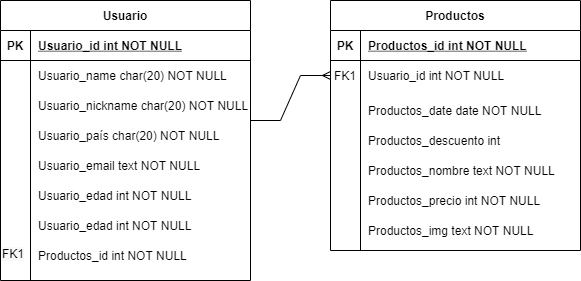

The diagram above was exported from draw.io. Its source (the exported page's mxGraphModel, read from the mxfile embedded in the PNG):
<mxGraphModel dx="1086" dy="806" grid="1" gridSize="10" guides="1" tooltips="1" connect="1" arrows="1" fold="1" page="1" pageScale="1" pageWidth="850" pageHeight="1100" math="0" shadow="0" extFonts="Permanent Marker^https://fonts.googleapis.com/css?family=Permanent+Marker">
  <root>
    <mxCell id="0" />
    <mxCell id="1" parent="0" />
    <mxCell id="C-vyLk0tnHw3VtMMgP7b-2" value="Productos" style="shape=table;startSize=30;container=1;collapsible=1;childLayout=tableLayout;fixedRows=1;rowLines=0;fontStyle=1;align=center;resizeLast=1;" parent="1" vertex="1">
      <mxGeometry x="450" y="120" width="250" height="250" as="geometry" />
    </mxCell>
    <mxCell id="C-vyLk0tnHw3VtMMgP7b-3" value="" style="shape=partialRectangle;collapsible=0;dropTarget=0;pointerEvents=0;fillColor=none;points=[[0,0.5],[1,0.5]];portConstraint=eastwest;top=0;left=0;right=0;bottom=1;" parent="C-vyLk0tnHw3VtMMgP7b-2" vertex="1">
      <mxGeometry y="30" width="250" height="30" as="geometry" />
    </mxCell>
    <mxCell id="C-vyLk0tnHw3VtMMgP7b-4" value="PK" style="shape=partialRectangle;overflow=hidden;connectable=0;fillColor=none;top=0;left=0;bottom=0;right=0;fontStyle=1;" parent="C-vyLk0tnHw3VtMMgP7b-3" vertex="1">
      <mxGeometry width="30" height="30" as="geometry">
        <mxRectangle width="30" height="30" as="alternateBounds" />
      </mxGeometry>
    </mxCell>
    <mxCell id="C-vyLk0tnHw3VtMMgP7b-5" value="Productos_id int NOT NULL " style="shape=partialRectangle;overflow=hidden;connectable=0;fillColor=none;top=0;left=0;bottom=0;right=0;align=left;spacingLeft=6;fontStyle=5;" parent="C-vyLk0tnHw3VtMMgP7b-3" vertex="1">
      <mxGeometry x="30" width="220" height="30" as="geometry">
        <mxRectangle width="220" height="30" as="alternateBounds" />
      </mxGeometry>
    </mxCell>
    <mxCell id="C-vyLk0tnHw3VtMMgP7b-6" value="" style="shape=partialRectangle;collapsible=0;dropTarget=0;pointerEvents=0;fillColor=none;points=[[0,0.5],[1,0.5]];portConstraint=eastwest;top=0;left=0;right=0;bottom=0;" parent="C-vyLk0tnHw3VtMMgP7b-2" vertex="1">
      <mxGeometry y="60" width="250" height="30" as="geometry" />
    </mxCell>
    <mxCell id="C-vyLk0tnHw3VtMMgP7b-7" value="FK1" style="shape=partialRectangle;overflow=hidden;connectable=0;fillColor=none;top=0;left=0;bottom=0;right=0;" parent="C-vyLk0tnHw3VtMMgP7b-6" vertex="1">
      <mxGeometry width="30" height="30" as="geometry">
        <mxRectangle width="30" height="30" as="alternateBounds" />
      </mxGeometry>
    </mxCell>
    <mxCell id="C-vyLk0tnHw3VtMMgP7b-8" value="Usuario_id int NOT NULL" style="shape=partialRectangle;overflow=hidden;connectable=0;fillColor=none;top=0;left=0;bottom=0;right=0;align=left;spacingLeft=6;" parent="C-vyLk0tnHw3VtMMgP7b-6" vertex="1">
      <mxGeometry x="30" width="220" height="30" as="geometry">
        <mxRectangle width="220" height="30" as="alternateBounds" />
      </mxGeometry>
    </mxCell>
    <mxCell id="C-vyLk0tnHw3VtMMgP7b-9" value="" style="shape=partialRectangle;collapsible=0;dropTarget=0;pointerEvents=0;fillColor=none;points=[[0,0.5],[1,0.5]];portConstraint=eastwest;top=0;left=0;right=0;bottom=0;" parent="C-vyLk0tnHw3VtMMgP7b-2" vertex="1">
      <mxGeometry y="90" width="250" height="40" as="geometry" />
    </mxCell>
    <mxCell id="C-vyLk0tnHw3VtMMgP7b-10" value="" style="shape=partialRectangle;overflow=hidden;connectable=0;fillColor=none;top=0;left=0;bottom=0;right=0;" parent="C-vyLk0tnHw3VtMMgP7b-9" vertex="1">
      <mxGeometry width="30" height="40" as="geometry">
        <mxRectangle width="30" height="40" as="alternateBounds" />
      </mxGeometry>
    </mxCell>
    <mxCell id="C-vyLk0tnHw3VtMMgP7b-11" value="Productos_date date NOT NULL" style="shape=partialRectangle;overflow=hidden;connectable=0;fillColor=none;top=0;left=0;bottom=0;right=0;align=left;spacingLeft=6;" parent="C-vyLk0tnHw3VtMMgP7b-9" vertex="1">
      <mxGeometry x="30" width="220" height="40" as="geometry">
        <mxRectangle width="220" height="40" as="alternateBounds" />
      </mxGeometry>
    </mxCell>
    <mxCell id="C-vyLk0tnHw3VtMMgP7b-23" value="Usuario" style="shape=table;startSize=30;container=1;collapsible=1;childLayout=tableLayout;fixedRows=1;rowLines=0;fontStyle=1;align=center;resizeLast=1;" parent="1" vertex="1">
      <mxGeometry x="120" y="120" width="250" height="280" as="geometry" />
    </mxCell>
    <mxCell id="C-vyLk0tnHw3VtMMgP7b-24" value="" style="shape=partialRectangle;collapsible=0;dropTarget=0;pointerEvents=0;fillColor=none;points=[[0,0.5],[1,0.5]];portConstraint=eastwest;top=0;left=0;right=0;bottom=1;" parent="C-vyLk0tnHw3VtMMgP7b-23" vertex="1">
      <mxGeometry y="30" width="250" height="30" as="geometry" />
    </mxCell>
    <mxCell id="C-vyLk0tnHw3VtMMgP7b-25" value="PK" style="shape=partialRectangle;overflow=hidden;connectable=0;fillColor=none;top=0;left=0;bottom=0;right=0;fontStyle=1;" parent="C-vyLk0tnHw3VtMMgP7b-24" vertex="1">
      <mxGeometry width="30" height="30" as="geometry">
        <mxRectangle width="30" height="30" as="alternateBounds" />
      </mxGeometry>
    </mxCell>
    <mxCell id="C-vyLk0tnHw3VtMMgP7b-26" value="Usuario_id int NOT NULL " style="shape=partialRectangle;overflow=hidden;connectable=0;fillColor=none;top=0;left=0;bottom=0;right=0;align=left;spacingLeft=6;fontStyle=5;" parent="C-vyLk0tnHw3VtMMgP7b-24" vertex="1">
      <mxGeometry x="30" width="220" height="30" as="geometry">
        <mxRectangle width="220" height="30" as="alternateBounds" />
      </mxGeometry>
    </mxCell>
    <mxCell id="C-vyLk0tnHw3VtMMgP7b-27" value="" style="shape=partialRectangle;collapsible=0;dropTarget=0;pointerEvents=0;fillColor=none;points=[[0,0.5],[1,0.5]];portConstraint=eastwest;top=0;left=0;right=0;bottom=0;" parent="C-vyLk0tnHw3VtMMgP7b-23" vertex="1">
      <mxGeometry y="60" width="250" height="30" as="geometry" />
    </mxCell>
    <mxCell id="C-vyLk0tnHw3VtMMgP7b-28" value="" style="shape=partialRectangle;overflow=hidden;connectable=0;fillColor=none;top=0;left=0;bottom=0;right=0;" parent="C-vyLk0tnHw3VtMMgP7b-27" vertex="1">
      <mxGeometry width="30" height="30" as="geometry">
        <mxRectangle width="30" height="30" as="alternateBounds" />
      </mxGeometry>
    </mxCell>
    <mxCell id="C-vyLk0tnHw3VtMMgP7b-29" value="Usuario_name char(20) NOT NULL" style="shape=partialRectangle;overflow=hidden;connectable=0;fillColor=none;top=0;left=0;bottom=0;right=0;align=left;spacingLeft=6;" parent="C-vyLk0tnHw3VtMMgP7b-27" vertex="1">
      <mxGeometry x="30" width="220" height="30" as="geometry">
        <mxRectangle width="220" height="30" as="alternateBounds" />
      </mxGeometry>
    </mxCell>
    <mxCell id="KwrmqriBvPgNm4e8d2vq-1" value="Usuario_nickname char(20) NOT NULL" style="shape=partialRectangle;overflow=hidden;connectable=0;fillColor=none;top=0;left=0;bottom=0;right=0;align=left;spacingLeft=6;" parent="1" vertex="1">
      <mxGeometry x="150" y="210" width="220" height="30" as="geometry">
        <mxRectangle width="220" height="30" as="alternateBounds" />
      </mxGeometry>
    </mxCell>
    <mxCell id="KwrmqriBvPgNm4e8d2vq-2" value="Usuario_país char(20) NOT NULL" style="shape=partialRectangle;overflow=hidden;connectable=0;fillColor=none;top=0;left=0;bottom=0;right=0;align=left;spacingLeft=6;" parent="1" vertex="1">
      <mxGeometry x="150" y="240" width="220" height="30" as="geometry">
        <mxRectangle width="220" height="30" as="alternateBounds" />
      </mxGeometry>
    </mxCell>
    <mxCell id="KwrmqriBvPgNm4e8d2vq-3" value="Usuario_email text NOT NULL" style="shape=partialRectangle;overflow=hidden;connectable=0;fillColor=none;top=0;left=0;bottom=0;right=0;align=left;spacingLeft=6;" parent="1" vertex="1">
      <mxGeometry x="150" y="270" width="220" height="30" as="geometry">
        <mxRectangle width="220" height="30" as="alternateBounds" />
      </mxGeometry>
    </mxCell>
    <mxCell id="KwrmqriBvPgNm4e8d2vq-4" value="Usuario_edad int NOT NULL" style="shape=partialRectangle;overflow=hidden;connectable=0;fillColor=none;top=0;left=0;bottom=0;right=0;align=left;spacingLeft=6;" parent="1" vertex="1">
      <mxGeometry x="150" y="300" width="220" height="30" as="geometry">
        <mxRectangle width="220" height="30" as="alternateBounds" />
      </mxGeometry>
    </mxCell>
    <mxCell id="KwrmqriBvPgNm4e8d2vq-5" value="Productos_id int NOT NULL" style="shape=partialRectangle;overflow=hidden;connectable=0;fillColor=none;top=0;left=0;bottom=0;right=0;align=left;spacingLeft=6;" parent="1" vertex="1">
      <mxGeometry x="150" y="360" width="220" height="30" as="geometry">
        <mxRectangle width="220" height="30" as="alternateBounds" />
      </mxGeometry>
    </mxCell>
    <mxCell id="KwrmqriBvPgNm4e8d2vq-6" value="&lt;span style=&quot;color: rgb(0, 0, 0); font-family: helvetica; font-size: 12px; font-style: normal; font-weight: 400; letter-spacing: normal; text-align: center; text-indent: 0px; text-transform: none; word-spacing: 0px; background-color: rgb(248, 249, 250); display: inline; float: none;&quot;&gt;FK1&lt;/span&gt;" style="text;whiteSpace=wrap;html=1;" parent="1" vertex="1">
      <mxGeometry x="120" y="360" width="30" height="30" as="geometry" />
    </mxCell>
    <mxCell id="KwrmqriBvPgNm4e8d2vq-7" value="" style="edgeStyle=entityRelationEdgeStyle;fontSize=12;html=1;endArrow=ERmany;rounded=0;" parent="1" target="C-vyLk0tnHw3VtMMgP7b-6" edge="1">
      <mxGeometry width="100" height="100" relative="1" as="geometry">
        <mxPoint x="370" y="240" as="sourcePoint" />
        <mxPoint x="520" y="180" as="targetPoint" />
      </mxGeometry>
    </mxCell>
    <mxCell id="KwrmqriBvPgNm4e8d2vq-9" value="Productos_descuento int" style="shape=partialRectangle;overflow=hidden;connectable=0;fillColor=none;top=0;left=0;bottom=0;right=0;align=left;spacingLeft=6;" parent="1" vertex="1">
      <mxGeometry x="480" y="240" width="220" height="40" as="geometry">
        <mxRectangle width="220" height="40" as="alternateBounds" />
      </mxGeometry>
    </mxCell>
    <mxCell id="KwrmqriBvPgNm4e8d2vq-10" value="Productos_nombre text NOT NULL" style="shape=partialRectangle;overflow=hidden;connectable=0;fillColor=none;top=0;left=0;bottom=0;right=0;align=left;spacingLeft=6;" parent="1" vertex="1">
      <mxGeometry x="480" y="270" width="220" height="40" as="geometry">
        <mxRectangle width="220" height="40" as="alternateBounds" />
      </mxGeometry>
    </mxCell>
    <mxCell id="KwrmqriBvPgNm4e8d2vq-11" value="Productos_precio int NOT NULL" style="shape=partialRectangle;overflow=hidden;connectable=0;fillColor=none;top=0;left=0;bottom=0;right=0;align=left;spacingLeft=6;" parent="1" vertex="1">
      <mxGeometry x="480" y="300" width="220" height="40" as="geometry">
        <mxRectangle width="220" height="40" as="alternateBounds" />
      </mxGeometry>
    </mxCell>
    <mxCell id="KwrmqriBvPgNm4e8d2vq-12" value="Productos_img text NOT NULL" style="shape=partialRectangle;overflow=hidden;connectable=0;fillColor=none;top=0;left=0;bottom=0;right=0;align=left;spacingLeft=6;" parent="1" vertex="1">
      <mxGeometry x="480" y="330" width="220" height="40" as="geometry">
        <mxRectangle width="220" height="40" as="alternateBounds" />
      </mxGeometry>
    </mxCell>
    <mxCell id="1URGY0eW1csA9au0P4nO-1" value="Usuario_edad int NOT NULL" style="shape=partialRectangle;overflow=hidden;connectable=0;fillColor=none;top=0;left=0;bottom=0;right=0;align=left;spacingLeft=6;" vertex="1" parent="1">
      <mxGeometry x="150" y="330" width="220" height="30" as="geometry">
        <mxRectangle width="220" height="30" as="alternateBounds" />
      </mxGeometry>
    </mxCell>
  </root>
</mxGraphModel>